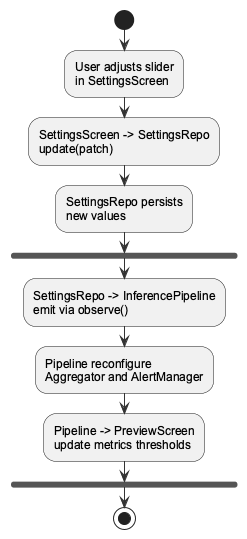

The diagram above was rendered by PlantUML. Its source (embedded in the PNG):
@startuml
skinparam DefaultFontName Arial
skinparam ArrowColor #333333

start
:User adjusts slider\nin SettingsScreen;
:SettingsScreen -> SettingsRepo\nupdate(patch);
:SettingsRepo persists\nnew values;

fork
  :SettingsRepo -> InferencePipeline\nemit via observe();
  :Pipeline reconfigure\nAggregator and AlertManager;
  :Pipeline -> PreviewScreen\nupdate metrics thresholds;
end fork

stop
@enduml